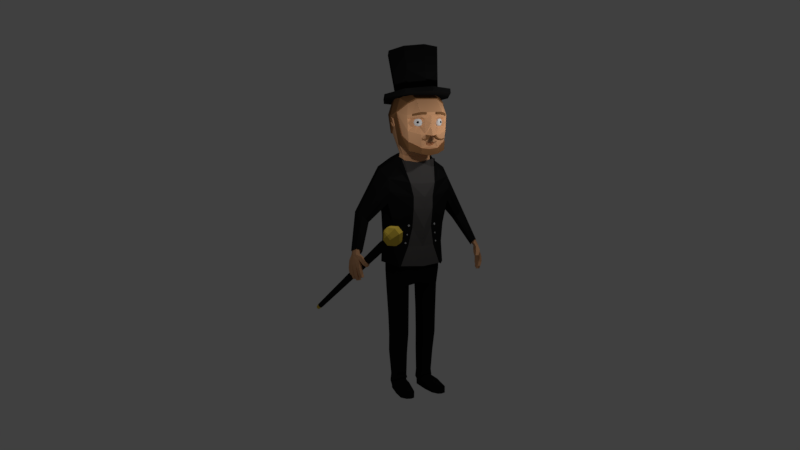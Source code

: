 # Source: Character.blend  (saved by Blender 2.78.0; exported with 4.5.12 LTS)
import bpy
from mathutils import Matrix  # noqa: F401  (used for matrix-valued properties, if any)

bpy.ops.wm.read_factory_settings(use_empty=True)
scene = bpy.context.scene
scene.name = 'Scene'

# ---- collections
col_collection_1 = bpy.data.collections.new('Collection 1'); scene.collection.children.link(col_collection_1)

# ---- materials (node trees are filled in below, after node groups)
mat_gold = bpy.data.materials.new('Gold')
mat_gold.alpha_threshold = 0.0
mat_gold.diffuse_color = (0.8, 0.5689, 0.07279, 1.0)
mat_gold.roughness = 0.5
mat_black = bpy.data.materials.new('Black')
mat_black.alpha_threshold = 0.0
mat_black.diffuse_color = (0.01002, 0.01002, 0.01002, 1.0)
mat_black.roughness = 0.5
mat_skin = bpy.data.materials.new('Skin')
mat_skin.alpha_threshold = 0.0
mat_skin.diffuse_color = (0.7874, 0.4142, 0.2117, 1.0)
mat_skin.roughness = 0.5
mat_skin.line_color = (0.0, 0.0, 0.0, 1.0)
mat_gray = bpy.data.materials.new('Gray')
mat_gray.alpha_threshold = 0.0
mat_gray.diffuse_color = (0.08714, 0.082, 0.07978, 1.0)
mat_gray.roughness = 0.5
mat_silver = bpy.data.materials.new('Silver')
mat_silver.alpha_threshold = 0.0
mat_silver.diffuse_color = (0.4969, 0.4969, 0.4969, 1.0)
mat_silver.roughness = 0.5
mat_hair = bpy.data.materials.new('Hair')
mat_hair.alpha_threshold = 0.0
mat_hair.diffuse_color = (0.2462, 0.1138, 0.04604, 1.0)
mat_hair.roughness = 0.5
mat_material = bpy.data.materials.new('Material')
mat_material.alpha_threshold = 0.0
mat_material.roughness = 0.5

# ---- material node trees
mat_material.use_nodes = True; mat_material.node_tree.nodes.clear()
_N = mat_material.node_tree.nodes; _L = mat_material.node_tree.links
n0 = _N.new('ShaderNodeOutputMaterial'); n0.name = 'Material Output'; n0.location = (300, 300)
n1 = _N.new('ShaderNodeBsdfDiffuse'); n1.name = 'Diffuse BSDF'; n1.location = (10, 300)
_L.new(n1.outputs[0], n0.inputs[0])
n0.is_active_output = True

# ---- world
world_world = bpy.data.worlds.new('World'); scene.world = world_world
world_world.color = (0.05088, 0.05088, 0.05088)
world_world.use_sun_shadow = False
world_world.sun_shadow_jitter_overblur = 0.0
world_world.cycles.sampling_method = 'MANUAL'

# ---- cameras
cam_camera = bpy.data.cameras.new('Camera')
cam_camera.clip_end = 100.0
cam_camera.lens = 35.0
cam_camera.sensor_width = 32.0
cam_camera.sensor_height = 18.0
cam_camera.ortho_scale = 7.314
cam_camera.dof.focus_distance = 0.0

# ---- lights
light_lamp_001 = bpy.data.lights.new('Lamp.001', 'POINT')
light_lamp_001.transmission_factor = 0.0
light_lamp_001.cutoff_distance = 30.0
light_lamp_001.energy = 100.0
light_lamp_001.shadow_buffer_clip_start = 1.001
light_lamp_001.shadow_soft_size = 0.1
light_lamp_001.shadow_maximum_resolution = 0.006
light_lamp_001.use_absolute_resolution = True
light_lamp = bpy.data.lights.new('Lamp', 'POINT')
light_lamp.transmission_factor = 0.0
light_lamp.cutoff_distance = 30.0
light_lamp.energy = 100.0
light_lamp.shadow_buffer_clip_start = 1.001
light_lamp.shadow_soft_size = 0.1
light_lamp.shadow_maximum_resolution = 0.006
light_lamp.use_absolute_resolution = True

# ---- meshes
me_cylinder_002 = bpy.data.meshes.new('Cylinder.002')
me_cylinder_002.from_pydata([(-8.346e-09, 0.58, -1.0), (0.0, 1.0, 1.0), (0.5023, 0.29, -1.0), (0.866, 0.5, 1.0), (0.5023, -0.29, -1.0), (0.866, -0.5, 1.0), (-5.905e-08, -0.58, -1.0), (-8.742e-08, -1.0, 1.0), (-0.5023, -0.29, -1.0), (-0.866, -0.5, 1.0), (-0.5023, 0.29, -1.0), (-0.866, 0.5, 1.0), (-1.44, -1.44, 1.27), (-1.44, -1.44, 1.231), (-1.44, 1.44, 1.27), (-1.44, 1.44, 1.231), (1.44, -1.44, 1.27), (1.44, -1.44, 1.231), (1.44, 1.44, 1.27), (1.44, 1.44, 1.231), (-1.727, 0.5082, 1.319), (-1.727, -0.5082, 1.319), (-1.463, -1.463, 1.258), (-1.463, -1.463, 1.244), (-1.727, -0.5082, 1.182), (-1.727, 0.5082, 1.182), (-1.463, 1.463, 1.244), (-1.463, 1.463, 1.258), (0.5082, 1.727, 1.319), (-0.5082, 1.727, 1.319), (-0.5082, 1.727, 1.182), (0.5082, 1.727, 1.182), (1.463, 1.463, 1.244), (1.463, 1.463, 1.258), (1.727, -0.5082, 1.319), (1.727, 0.5082, 1.319), (1.727, 0.5082, 1.182), (1.727, -0.5082, 1.182), (1.463, -1.463, 1.244), (1.463, -1.463, 1.258), (-0.5082, -1.727, 1.319), (0.5082, -1.727, 1.319), (0.5082, -1.727, 1.182), (-0.5082, -1.727, 1.182), (0.7008, 0.6282, 1.083), (0.7008, -0.6282, 1.083), (-0.7008, 0.6282, 1.083), (-0.7008, -0.6282, 1.083), (-0.7008, 0.6282, 1.418), (-0.7008, -0.6282, 1.418), (0.7008, 0.6282, 1.418), (0.7008, -0.6282, 1.418), (0.5322, -1.953, 1.285), (-0.5322, -1.953, 1.285), (0.5322, -1.953, 1.216), (-0.5322, -1.953, 1.216), (1.953, 0.5322, 1.285), (1.953, -0.5322, 1.285), (1.953, 0.5322, 1.216), (1.953, -0.5322, 1.216), (-0.5322, 1.953, 1.285), (0.5322, 1.953, 1.285), (-0.5322, 1.953, 1.216), (0.5322, 1.953, 1.216), (-1.953, -0.5322, 1.285), (-1.953, 0.5322, 1.285), (-1.953, -0.5322, 1.216), (-1.953, 0.5322, 1.216), (1.17e-06, 0.4301, -1.074), (0.3725, 0.2151, -1.074), (0.3725, -0.2151, -1.074), (1.132e-06, -0.4301, -1.074), (-0.3725, -0.2151, -1.074), (-0.3725, 0.2151, -1.074)], [], [(0, 1, 3, 2), (2, 3, 5, 4), (4, 5, 7, 6), (6, 7, 9, 8), (5, 3, 44, 45), (8, 9, 11, 10), (10, 11, 1, 0), (2, 4, 70, 69), (67, 26, 15, 25), (63, 32, 19, 31), (59, 38, 17, 37), (55, 23, 13, 43), (51, 41, 16, 34), (47, 43, 13, 24), (37, 17, 42, 45), (45, 42, 43, 47), (19, 36, 44, 31), (36, 37, 45, 44), (31, 44, 46, 30), (44, 3, 1), (30, 46, 25, 15), (46, 47, 24, 25), (21, 12, 40, 49), (49, 40, 41, 51), (14, 20, 48, 29), (20, 21, 49, 48), (29, 48, 50, 28), (48, 49, 51, 50), (28, 50, 35, 18), (50, 51, 34, 35), (40, 12, 22, 53), (53, 22, 23, 55), (16, 41, 52, 39), (41, 40, 53, 52), (39, 52, 54, 38), (52, 53, 55, 54), (38, 54, 42, 17), (54, 55, 43, 42), (34, 16, 39, 57), (57, 39, 38, 59), (18, 35, 56, 33), (35, 34, 57, 56), (33, 56, 58, 32), (56, 57, 59, 58), (32, 58, 36, 19), (58, 59, 37, 36), (28, 18, 33, 61), (61, 33, 32, 63), (14, 29, 60, 27), (29, 28, 61, 60), (27, 60, 62, 26), (60, 61, 63, 62), (26, 62, 30, 15), (62, 63, 31, 30), (20, 14, 27, 65), (65, 27, 26, 67), (12, 21, 64, 22), (21, 20, 65, 64), (22, 64, 66, 23), (64, 65, 67, 66), (23, 66, 24, 13), (66, 67, 25, 24), (5, 45, 7), (45, 47, 7), (7, 47, 9), (44, 1, 46), (1, 11, 46), (9, 47, 46, 11), (68, 69, 70, 71, 72, 73), (8, 10, 73, 72), (0, 2, 69, 68), (4, 6, 71, 70), (10, 0, 68, 73), (6, 8, 72, 71)])
me_cylinder_002.polygons.foreach_set('material_index', [1, 1, 1, 1, 1, 1, 1, 0, 0, 0, 0, 0, 0, 0, 0, 0, 0, 0, 0, 1, 0, 0, 0, 0, 0, 0, 0, 0, 0, 0, 0, 0, 0, 0, 0, 0, 0, 0, 0, 0, 0, 0, 0, 0, 0, 0, 0, 0, 0, 0, 0, 0, 0, 0, 0, 0, 0, 0, 0, 0, 0, 0, 1, 1, 1, 1, 1, 1, 0, 0, 0, 0, 0, 0])
me_cylinder_002.materials.append(mat_gold)
me_cylinder_002.materials.append(mat_black)
me_cylinder_002.use_remesh_preserve_volume = False
me_cylinder_002.use_remesh_preserve_attributes = False
me_cylinder_002.use_mirror_vertex_groups = False
me_cylinder_002.update()
me_cylinder = bpy.data.meshes.new('Cylinder')
me_cylinder.from_pydata([(0.0, 1.0, -1.0), (1.33e-09, 1.179, 1.0), (0.7071, 0.7071, -1.0), (0.8334, 0.8334, 1.0), (1.0, -4.371e-08, -1.0), (1.179, -5.285e-08, 1.0), (0.7071, -0.7071, -1.0), (0.8334, -0.8334, 1.0), (-8.742e-08, -1.0, -1.0), (-1.017e-07, -1.179, 1.0), (-0.7071, -0.7071, -1.0), (-0.8334, -0.8334, 1.0), (-1.0, 1.192e-08, -1.0), (-1.179, 1.272e-08, 1.0), (-0.7071, 0.7071, -1.0), (-0.8334, 0.8334, 1.0), (1.101e-08, 1.591, -0.9629), (1.125, 1.125, -0.9629), (1.591, -7.176e-08, -0.9629), (1.125, -1.125, -0.9629), (-1.281e-07, -1.591, -0.9629), (-1.125, -1.125, -0.9629), (-1.591, 1.677e-08, -0.9629), (-1.125, 1.125, -0.9629), (2.287e-08, 1.591, -1.163), (1.125, 1.125, -1.163), (1.591, -7.176e-08, -1.163), (1.125, -1.125, -1.163), (-1.162e-07, -1.591, -1.163), (-1.125, -1.125, -1.163), (-1.591, 1.677e-08, -1.163), (-1.125, 1.125, -1.163)], [], [(0, 1, 3, 2), (2, 3, 5, 4), (4, 5, 7, 6), (6, 7, 9, 8), (8, 9, 11, 10), (10, 11, 13, 12), (3, 1, 15, 13, 11, 9, 7, 5), (12, 13, 15, 14), (14, 15, 1, 0), (6, 8, 20, 19), (10, 12, 22, 21), (4, 6, 19, 18), (0, 2, 17, 16), (14, 0, 16, 23), (8, 10, 21, 20), (2, 4, 18, 17), (12, 14, 23, 22), (22, 23, 31, 30), (24, 25, 26, 27, 28, 29, 30, 31), (17, 18, 26, 25), (20, 21, 29, 28), (23, 16, 24, 31), (16, 17, 25, 24), (18, 19, 27, 26), (21, 22, 30, 29), (19, 20, 28, 27)])
me_cylinder.materials.append(mat_black)
me_cylinder.use_remesh_preserve_volume = False
me_cylinder.use_remesh_preserve_attributes = False
me_cylinder.use_mirror_vertex_groups = False
me_cylinder.update()
me_cube = bpy.data.meshes.new('Cube')
me_cube.from_pydata([(0.9433, 0.7805, 6.672), (0.8414, 0.7946, 8.561), (1.213, 0.3467, 6.552), (0.1292, 0.8274, 6.917), (0.9829, 0.8651, 7.467), (0.9829, 0.8956, 8.105), (-0.3954, 0.7387, 6.948), (-0.7116, 0.8956, 8.084), (0.9829, 0.4661, 8.741), (0.4356, 1.092, 8.216), (-0.02123, 1.143, 8.064), (0.4398, 0.921, 7.289), (-0.1422, 0.7721, 6.843), (-0.548, 0.5195, 6.977), (-0.9683, 0.5037, 8.226), (1.282, 0.425, 7.331), (1.348, 0.5083, 8.226), (0.2811, 0.5347, 6.647), (1.204, 0.0, 6.486), (0.9829, 0.0, 8.741), (-0.5646, 0.0, 6.977), (-1.053, 0.0, 8.226), (1.511, 0.0, 7.295), (1.348, 0.0, 8.226), (0.3599, 0.0, 6.649), (0.0415, 0.6452, 6.286), (-0.2776, 0.6449, 6.408), (-0.1384, 0.7108, 6.345), (-0.3749, 0.52, 6.425), (0.1668, 0.7578, 6.278), (-0.3748, 0.0, 6.426), (0.1636, 0.0, 6.129), (0.08015, 0.5222, 6.412), (0.1372, 0.0, 6.412), (-0.2547, 0.6226, 6.562), (-0.1343, 0.6798, 6.508), (0.02063, 0.6238, 6.458), (-0.3836, 0.0, 6.577), (-0.3836, 0.5153, 6.577), (0.6397, 0.5602, 5.313), (0.7147, 0.0, 5.289), (0.6909, 0.4406, 4.26), (0.8116, 0.0, 4.237), (0.2528, 1.075, 1.938), (-0.9542, 1.074, 2.073), (-0.3762, 1.348, 2.017), (-1.253, 0.5553, 2.15), (0.4405, 0.9105, 1.829), (-1.32, 0.0, 2.209), (0.7203, 0.0, 1.808), (0.7764, 0.0, 3.42), (0.5662, 0.4391, 3.441), (0.6752, 0.0, 2.648), (0.4806, 0.5914, 2.667), (0.6909, 0.4398, 4.761), (0.8252, 0.0, 4.737), (0.1656, 1.014, 1.975), (-0.8637, 1.014, 2.04), (-0.3708, 1.247, 2.018), (-1.118, 0.5711, 2.097), (0.423, 0.6004, 1.882), (-1.176, 0.0, 2.147), (0.5643, 0.0, 1.865), (0.1656, 1.014, 1.583), (-0.8637, 1.014, 1.605), (-0.3708, 1.247, 1.595), (-1.231, 0.5711, 1.629), (0.423, 0.6004, 1.561), (-1.227, 0.0, 1.643), (0.5222, 0.0, 1.556), (0.08748, 0.9576, 0.882), (-0.8315, 0.986, 0.8864), (-0.3687, 1.205, 0.8823), (-0.9841, 0.5636, 0.8931), (0.1873, 0.6157, 0.8851), (-1.032, 0.0, 0.9595), (0.3459, 0.0, 1.04), (-0.7338, 0.0, 1.054), (-0.2988, 0.0, 0.9299), (0.1363, 0.0, 1.048), (-0.7329, 0.317, 0.8921), (-0.3476, 0.1449, 0.8897), (0.03769, 0.3316, 0.8873), (-0.3854, 0.9662, -3.083), (-0.6757, 0.8288, -3.08), (-0.7715, 0.5638, -3.076), (-0.0313, 0.6119, -3.081), (-0.1008, 0.811, -3.083), (-0.0975, 0.3768, -3.08), (-0.6425, 0.3665, -3.076), (-0.37, 0.2777, -3.078), (-0.8476, 0.9998, 1.246), (-0.3698, 1.226, 1.239), (0.1265, 0.986, 1.232), (0.321, 0.5535, 1.224), (-1.164, 0.5674, 1.261), (0.4647, 0.0, 1.298), (-1.186, 0.0, 1.301), (-0.8186, 0.5514, -1.24), (0.05534, 0.3584, -1.245), (-0.3173, 0.2163, -1.243), (-0.6419, 0.3436, -1.241), (0.1142, 0.8834, -1.25), (-0.3351, 1.092, -1.249), (0.2491, 0.6046, -1.247), (-0.725, 0.9073, -1.246), (0.0462, 0.3458, -0.3539), (-0.6538, 0.3325, -0.3495), (-0.323, 1.139, -0.3585), (0.2248, 0.6093, -0.356), (-0.9114, 0.5565, -0.3487), (-0.3038, 0.1865, -0.3517), (0.09082, 0.9144, -0.3587), (-0.7433, 0.9402, -0.3547), (-0.9055, 0.5465, -2.101), (-0.3645, 0.2451, -2.104), (-0.02697, 0.8535, -2.11), (-0.8122, 0.8755, -2.107), (-0.06431, 0.3657, -2.106), (-0.6647, 0.3543, -2.102), (-0.381, 1.046, -2.11), (0.06557, 0.6002, -2.108), (-0.3855, 1.005, -3.348), (-0.7062, 0.8527, -3.411), (-0.8121, 0.5599, -3.478), (0.005722, 0.6131, -3.163), (-0.07109, 0.8331, -3.219), (-0.06742, 0.3534, -3.215), (-0.6696, 0.342, -3.407), (-0.3685, 0.2439, -3.342), (-0.3864, 0.9874, -3.404), (-0.6512, 0.8096, -3.396), (-0.7389, 0.5669, -3.451), (-0.061, 0.6109, -3.19), (-0.1247, 0.7933, -3.236), (-0.1076, 0.4454, -3.223), (-0.6208, 0.3862, -3.392), (-0.37, 0.253, -3.437), (-0.2756, 0.9355, -3.712), (-0.6512, 0.8096, -3.771), (-0.7389, 0.5669, -3.768), (-0.061, 0.6109, -3.761), (-0.1247, 0.7933, -3.76), (-0.1216, 0.3956, -3.757), (-0.6208, 0.3862, -3.767), (-0.2616, 0.3048, -3.707), (1.068, 0.7362, -3.398), (1.005, 0.9186, -3.472), (0.744, 1.061, -3.587), (1.022, 0.5706, -3.459), (0.7581, 0.4301, -3.615), (0.744, 1.061, -3.765), (1.005, 0.9186, -3.76), (1.068, 0.7362, -3.761), (1.022, 0.5706, -3.758), (0.7581, 0.4301, -3.761), (0.44, 0.8559, -3.76), (0.1934, 0.3675, -3.761), (0.1934, 0.3675, -3.493), (0.1794, 0.9981, -3.765), (0.5036, 0.6736, -3.248), (0.44, 0.8559, -3.294), (0.443, 0.4583, -3.757), (0.1794, 0.9981, -3.464), (0.5036, 0.6736, -3.761), (0.457, 0.508, -3.281), (-0.3399, 1.026, 6.177), (-0.6417, 0.8835, 6.314), (-0.8527, 0.6125, 6.257), (-0.8526, 0.0, 6.257), (0.1907, 0.8437, 5.934), (0.05022, 0.8839, 6.049), (-0.3856, 1.528, 5.844), (-0.9441, 1.317, 5.927), (-1.017, 0.5892, 6.054), (-1.108, 0.0, 6.058), (0.6643, 0.6201, 5.347), (0.2212, 1.375, 5.51), (-0.3856, 1.391, 4.251), (-0.9879, 1.317, 4.953), (-1.311, 0.5892, 5.118), (-1.391, 0.0, 5.188), (0.7171, 0.5005, 4.263), (0.2212, 1.4, 4.478), (0.7171, 0.4998, 4.778), (0.3429, 1.375, 4.994), (-1.122, 1.317, 5.469), (-1.214, 0.5892, 5.634), (-1.295, 0.0, 5.704), (-0.1505, 2.225, 3.825), (-0.3827, 1.432, 1.95), (-0.9784, 1.15, 2.008), (-1.286, 0.6147, 2.087), (-1.356, 0.0, 2.149), (0.4625, 0.971, 1.794), (0.2655, 1.151, 1.869), (-0.9256, 1.11, 3.171), (-1.285, 0.6076, 4.171), (0.5885, 0.4995, 3.418), (-1.356, 0.0, 4.233), (-0.3794, 1.369, 2.954), (0.2151, 1.111, 2.723), (-0.9845, 1.149, 4.025), (-1.182, 0.6195, 3.303), (0.5003, 0.652, 2.62), (-1.246, 0.0, 3.359), (-0.3819, 1.385, 3.786), (0.2739, 1.15, 3.531), (-0.2034, 2.082, 3.681), (0.3041, 2.589, 2.583), (-0.4672, 2.031, 3.606), (-0.729, 2.198, 3.83), (-0.01874, 2.696, 2.451), (0.07543, 2.943, 2.609), (-0.08862, 2.933, 2.569), (0.2195, 2.84, 2.701), (0.1895, 2.604, 2.45), (0.2896, 2.714, 2.662), (-0.09166, 2.822, 2.488), (-0.4672, 2.514, 4.008), (-0.71, 2.481, 4.091), (-0.2034, 2.375, 3.963), (-0.7874, 2.348, 3.968), (0.08113, 2.914, 2.602), (-0.05576, 2.906, 2.568), (0.2013, 2.828, 2.678), (0.1534, 2.639, 2.509), (0.002548, 2.708, 2.5), (0.1851, 2.619, 2.58), (0.2598, 2.723, 2.646), (-0.0583, 2.813, 2.5), (0.559, 0.5963, 3.597), (0.5763, 0.5501, 3.533), (0.5437, 0.6011, 3.494), (0.5301, 0.6369, 3.549), (0.5795, 0.6077, 3.594), (0.5968, 0.5615, 3.53), (0.5643, 0.6125, 3.491), (0.5506, 0.6483, 3.546), (0.5123, 0.6481, 3.195), (0.5256, 0.6196, 3.162), (0.5087, 0.6529, 3.125), (0.4952, 0.6818, 3.159), (0.5246, 0.6541, 3.195), (0.5379, 0.6256, 3.162), (0.521, 0.6589, 3.125), (0.5075, 0.6878, 3.158), (0.4729, 0.7022, 2.845), (0.4919, 0.6707, 2.802), (0.4656, 0.7115, 2.763), (0.4472, 0.7421, 2.807), (0.4872, 0.7112, 2.845), (0.5062, 0.6796, 2.802), (0.4799, 0.7204, 2.762), (0.4615, 0.7511, 2.806), (0.3654, 2.788, 2.099), (0.4183, 2.95, 2.098), (0.1895, 2.856, 2.054), (0.242, 3.017, 2.054), (0.4794, 2.74, 1.43), (0.5209, 2.867, 1.429), (0.3555, 2.78, 1.4), (0.3969, 2.908, 1.399), (0.2931, 2.825, 1.615), (0.245, 2.842, 1.836), (0.3007, 3.013, 1.836), (0.3488, 2.996, 1.615), (0.4116, 2.788, 1.877), (0.4596, 2.771, 1.656), (0.5153, 2.942, 1.655), (0.4673, 2.959, 1.876), (0.5025, 2.755, 2.158), (0.5556, 2.868, 2.161), (0.6687, 2.689, 1.578), (0.7056, 2.802, 1.578), (0.5632, 2.723, 1.533), (0.6001, 2.837, 1.532), (0.4938, 2.768, 1.716), (0.4364, 2.788, 1.908), (0.486, 2.94, 1.907), (0.5434, 2.92, 1.716), (0.5781, 2.742, 1.97), (0.6356, 2.722, 1.778), (0.6851, 2.874, 1.777), (0.6277, 2.894, 1.969), (0.02575, 2.899, 2.029), (0.07481, 3.05, 2.028), (0.2643, 2.821, 1.453), (0.3011, 2.934, 1.453), (0.1518, 2.857, 1.438), (0.1887, 2.97, 1.437), (0.1045, 2.895, 1.633), (0.07032, 2.907, 1.831), (0.1199, 3.059, 1.831), (0.1541, 3.047, 1.632), (0.2214, 2.857, 1.853), (0.2556, 2.845, 1.654), (0.3052, 2.997, 1.654), (0.271, 3.01, 1.852), (-0.09267, 2.927, 2.023), (-0.05249, 3.05, 2.022), (0.07014, 2.907, 1.592), (0.09697, 2.989, 1.592), (-0.01288, 2.934, 1.589), (0.01396, 3.016, 1.588), (-0.04105, 2.959, 1.733), (-0.05947, 2.966, 1.878), (-0.0234, 3.076, 1.877), (-0.004985, 3.07, 1.732), (0.05209, 2.929, 1.882), (0.07051, 2.923, 1.737), (0.1066, 3.033, 1.737), (0.08815, 3.04, 1.882), (0.3133, 2.789, 2.258), (0.3625, 2.94, 2.258), (0.1693, 2.855, 2.221), (0.2151, 2.996, 2.22), (0.4466, 2.757, 2.306), (0.4961, 2.858, 2.309), (0.03101, 2.887, 2.199), (0.07539, 3.023, 2.199), (-0.09548, 2.912, 2.188), (-0.0564, 3.032, 2.188), (0.5278, 2.676, 2.404), (0.5904, 2.768, 2.41), (0.7967, 2.5, 2.082), (0.8594, 2.601, 2.088), (0.7296, 2.547, 1.995), (0.7922, 2.648, 2.001), (0.6338, 2.624, 2.086), (0.5391, 2.677, 2.191), (0.6233, 2.813, 2.2), (0.7181, 2.76, 2.094), (0.6293, 2.614, 2.308), (0.7241, 2.561, 2.203), (0.8083, 2.697, 2.211), (0.7136, 2.75, 2.316), (0.1182, 2.79, 2.401), (0.1742, 2.956, 2.424), (0.2556, 2.746, 2.433), (0.3271, 2.888, 2.463), (-0.02678, 2.908, 2.371), (-0.01517, 2.957, 2.389), (0.3342, 2.728, 2.483), (0.3639, 2.778, 2.509), (0.05606, 2.739, 2.465), (0.1518, 2.935, 2.491), (0.2178, 2.703, 2.498), (0.2758, 2.88, 2.522), (-0.02305, 2.848, 2.455), (-0.00203, 2.935, 2.5), (0.2726, 2.71, 2.539), (0.3056, 2.791, 2.56), (1.348, 0.4191, 8.131), (0.9829, 0.8923, 8.036), (1.348, 0.0, 8.136), (1.348, 0.2197, 8.226), (1.348, 0.2197, 8.134), (1.125, 0.7429, 8.072), (1.126, 0.7443, 8.152), (1.17, 0.762, 8.152), (1.393, 0.526, 8.226), (1.393, 0.526, 8.13), (1.17, 0.7606, 8.072), (1.393, 0.2374, 8.226), (1.393, 0.2374, 8.133), (1.348, 0.2389, 7.331), (1.33, 0.0, 7.222), (1.348, 0.0, 7.639), (1.335, 0.122, 7.254), (1.481, 0.1044, 7.302), (1.514, 0.4735, 7.19), (1.504, 0.502, 7.172), (1.542, 0.5057, 7.168), (1.392, 0.1726, 7.156), (1.446, 0.2514, 7.112), (1.486, 0.3655, 7.096), (1.558, 0.358, 7.104), (1.54, 0.2407, 7.14), (1.518, 0.1576, 7.196), (1.489, 0.3575, 7.162), (1.442, 0.2899, 7.192), (1.393, 0.2526, 7.247), (1.497, 0.4435, 7.12), (1.553, 0.441, 7.12), (1.505, 0.4202, 7.164), (1.166, 0.3479, 7.939), (1.367, 0.0, 8.01), (0.9829, 0.8857, 7.897), (1.094, 0.374, 7.726), (1.356, 0.0, 7.798), (0.9935, 0.864, 7.723), (1.151, 0.6223, 7.389), (1.227, 0.6027, 8.099), (1.027, 0.5655, 7.932), (1.012, 0.5809, 7.718), (1.088, 0.5605, 6.621), (0.9622, 0.3055, 7.702), (1.001, 0.2718, 7.932), (0.8765, 0.4864, 7.702), (0.8765, 0.4864, 7.932), (1.207, 0.3874, 7.702), (1.207, 0.3874, 7.932), (1.091, 0.602, 7.702), (1.091, 0.602, 7.932), (0.9271, 0.3676, 7.677), (1.002, 0.2366, 7.817), (0.9769, 0.3909, 7.958), (0.87, 0.5002, 7.817), (0.9708, 0.5683, 7.677), (0.9708, 0.5683, 7.958), (1.102, 0.6391, 7.817), (1.173, 0.5076, 7.677), (1.173, 0.5076, 7.958), (1.244, 0.3762, 7.817), (1.112, 0.3055, 7.677), (1.112, 0.3055, 7.958), (1.042, 0.4369, 8.016), (1.042, 0.4369, 7.618), (1.142, 0.251, 7.817), (1.227, 0.537, 7.817), (0.9415, 0.6227, 7.817), (1.211, 0.5282, 7.775), (1.178, 0.5769, 7.817), (1.234, 0.4736, 7.817), (1.208, 0.5266, 7.867), (1.179, 0.55, 7.868), (1.213, 0.4995, 7.774), (1.215, 0.4915, 7.868), (1.194, 0.545, 7.775), (1.293, 0.0, 7.01), (1.268, 0.0, 6.859), (1.267, 0.1942, 7.006), (1.255, 0.1529, 6.903), (1.22, 0.0, 7.022), (1.194, 0.0, 6.872), (1.194, 0.1847, 7.018), (1.182, 0.1433, 6.916), (1.109, 0.5811, 6.914), (1.233, 0.3699, 6.783), (1.236, 0.0, 6.741), (0.9563, 0.8082, 7.028), (1.137, 0.5825, 6.614), (1.261, 0.3687, 6.545), (1.282, 0.3919, 6.776), (1.252, 0.0, 6.479), (1.285, 0.0, 6.734), (0.9679, 0.8096, 6.662), (1.158, 0.6031, 6.907), (0.9809, 0.8374, 7.019), (0.5673, 0.9124, 7.275), (-0.5465, 0.8266, 7.352), (0.1256, 0.8637, 6.906), (0.5636, 0.9487, 7.264), (-0.03932, 1.176, 8.047), (0.4314, 1.125, 8.232), (-0.7325, 0.9315, 8.094), (-0.5906, 0.8238, 8.604), (-0.1304, 0.9248, 8.784), (-0.7325, 0.4952, 8.784), (0.8315, 0.8238, 8.604), (0.973, 0.4953, 8.784), (0.3714, 0.9248, 8.784), (-0.7356, 0.0, 8.784), (-0.7571, 0.0, 7.198), (-0.9893, 0.5396, 8.235), (-1.073, 0.0, 8.235), (0.4664, 0.5375, 8.996), (-0.2255, 0.5375, 8.996), (0.973, 0.0, 8.784), (0.4664, 0.0, 8.996), (-0.2255, 0.0, 8.996), (0.09159, 1.038, 7.951), (0.09158, 1.077, 7.953), (-0.1373, 0.9624, 7.649), (-0.7097, 0.5125, 7.267), (-0.6044, 0.8691, 7.329), (-0.1952, 1.031, 7.625), (-0.7676, 0.555, 7.243), (-0.815, 0.0, 7.174), (-0.3442, 0.7049, 6.489), (-0.4737, 0.5379, 6.513), (0.08065, 0.7118, 6.316), (-0.1575, 0.7917, 6.406), (-0.4722, 0.0, 6.514), (0.1033, 0.6173, 6.253), (0.111, 0.5858, 6.224), (0.2331, 0.7723, 6.278), (1.17, 0.5922, 8.02), (0.9829, 0.8896, 7.978), (1.359, 0.0, 8.064), (1.287, 0.3951, 8.035), (1.289, 0.2418, 7.961), (1.251, 0.2386, 7.752), (-0.1449, 0.9877, 7.756), (-0.008099, 0.9612, 7.602), (0.1003, 0.9833, 7.658), (-0.1625, 1.046, 8.004), (-0.02378, 1.067, 8.064), (0.09048, 1.046, 7.951), (-0.12, 1.071, 7.749), (-0.006096, 1.049, 7.621), (0.06449, 1.065, 7.657), (-0.1355, 1.123, 7.967), (-0.03518, 1.138, 8.01), (0.05568, 1.12, 7.921), (-0.1497, 1.067, 7.738), (-0.01288, 1.04, 7.583), (0.09555, 1.062, 7.639), (-0.1673, 1.102, 7.985), (-0.02857, 1.146, 8.046), (0.0857, 1.125, 7.933), (-0.1165, 1.014, 7.762), (-0.002655, 0.9924, 7.634), (0.06793, 1.008, 7.67), (-0.132, 1.066, 7.98), (-0.03174, 1.081, 8.023), (0.05912, 1.063, 7.934)], [], [(5, 354, 489, 388, 391, 4, 11, 9), (9, 11, 496, 499, 498), (4, 441, 450, 11), (13, 475, 451, 6), (20, 464, 475, 13), (7, 14, 465, 456), (438, 439, 444, 448), (4, 391, 395, 392), (5, 1, 8, 16, 359), (8, 1, 460, 461), (1, 9, 455, 460), (454, 477, 476, 456), (0, 396, 2, 17, 3), (2, 18, 24, 17), (19, 8, 461, 469), (14, 21, 466, 465), (10, 7, 456, 454), (16, 8, 19, 23, 356), (15, 389, 493, 390, 368, 366), (396, 0, 447, 442), (11, 450, 3, 12), (32, 33, 31, 486, 485), (34, 35, 27, 26), (35, 36, 25, 27), (37, 38, 28, 30), (36, 32, 485, 25), (38, 34, 26, 28), (13, 6, 34, 38), (3, 17, 32, 36), (20, 13, 38, 37), (12, 3, 36, 35), (6, 12, 35, 34), (17, 24, 33, 32), (29, 486, 31, 40, 39), (54, 55, 42, 41), (53, 52, 49, 47), (41, 42, 50, 51), (51, 50, 52, 53), (39, 40, 55, 54), (41, 51, 198, 182), (54, 41, 182, 184), (43, 45, 190, 195), (53, 47, 194, 204), (47, 43, 195, 194), (51, 53, 204, 198), (46, 48, 193, 192), (44, 46, 192, 191), (45, 44, 191, 190), (39, 54, 184, 176), (47, 49, 62, 60), (48, 46, 59, 61), (44, 45, 58, 57), (45, 43, 56, 58), (43, 47, 60, 56), (46, 44, 57, 59), (61, 59, 66, 68), (57, 58, 65, 64), (58, 56, 63, 65), (56, 60, 67, 63), (59, 57, 64, 66), (60, 62, 69, 67), (91, 92, 72, 71), (92, 93, 70, 72), (93, 94, 74, 70), (95, 91, 71, 73), (94, 96, 76, 74), (97, 95, 73, 75), (82, 74, 76, 79), (73, 80, 77, 75), (80, 81, 78, 77), (81, 82, 79, 78), (121, 118, 88, 86), (120, 116, 87, 83), (119, 114, 85, 89), (118, 115, 90, 88), (116, 121, 86, 87), (114, 117, 84, 85), (115, 119, 89, 90), (117, 120, 83, 84), (68, 66, 95, 97), (67, 69, 96, 94), (66, 64, 91, 95), (63, 67, 94, 93), (65, 63, 93, 92), (64, 65, 92, 91), (113, 108, 103, 105), (111, 107, 101, 100), (110, 113, 105, 98), (112, 109, 104, 102), (106, 111, 100, 99), (107, 110, 98, 101), (108, 112, 102, 103), (109, 106, 99, 104), (74, 82, 106, 109), (72, 70, 112, 108), (80, 73, 110, 107), (82, 81, 111, 106), (70, 74, 109, 112), (73, 71, 113, 110), (81, 80, 107, 111), (71, 72, 108, 113), (105, 103, 120, 117), (100, 101, 119, 115), (98, 105, 117, 114), (102, 104, 121, 116), (99, 100, 115, 118), (101, 98, 114, 119), (103, 102, 116, 120), (104, 99, 118, 121), (90, 88, 127, 129), (85, 89, 128, 124), (87, 83, 122, 126), (85, 84, 123, 124), (90, 89, 128, 129), (88, 86, 125, 127), (87, 86, 125, 126), (84, 83, 122, 123), (123, 122, 130, 131), (126, 125, 133, 134), (125, 127, 135, 133), (129, 128, 136, 137), (136, 132, 140, 144), (162, 157, 155, 154), (131, 130, 138, 139), (161, 160, 146, 147), (129, 127, 135, 137), (128, 124, 132, 136), (126, 122, 130, 134), (124, 123, 131, 132), (141, 143, 142), (142, 138, 145, 143), (138, 145, 144, 139), (139, 144, 140), (159, 156, 152, 151), (132, 131, 139, 140), (137, 136, 144, 145), (157, 158, 150, 155), (150, 149, 154, 155), (147, 146, 153, 152), (147, 148, 151, 152), (146, 149, 154, 153), (161, 163, 148, 147), (162, 164, 153, 154), (158, 165, 149, 150), (160, 165, 149, 146), (164, 156, 152, 153), (163, 159, 151, 148), (130, 138, 159, 163), (141, 142, 156, 164), (133, 135, 165, 160), (137, 135, 165, 158), (143, 141, 164, 162), (134, 130, 163, 161), (145, 137, 158, 157), (138, 142, 156, 159), (134, 133, 160, 161), (143, 145, 157, 162), (166, 171, 177, 172), (171, 170, 176, 177), (168, 167, 173, 174), (169, 168, 174, 175), (167, 166, 172, 173), (185, 184, 182, 183), (187, 186, 179, 180), (188, 187, 180, 181), (221, 189, 217, 215), (220, 219, 213, 214), (203, 196, 191, 192), (205, 203, 192, 193), (196, 200, 190, 191), (200, 201, 195, 190), (201, 204, 194, 195), (183, 182, 198, 232, 231, 234, 207), (178, 183, 207, 206), (179, 178, 206, 202), (181, 180, 197, 199), (180, 179, 202, 197), (207, 242, 241, 240, 198, 204, 248, 247, 250, 201), (206, 207, 201, 200), (202, 206, 200, 196), (199, 197, 203, 205), (197, 202, 196, 203), (189, 208, 209, 217), (210, 211, 212, 216), (175, 174, 187, 188), (174, 173, 186, 187), (177, 176, 184, 185), (208, 210, 216, 209), (219, 221, 215, 213), (222, 220, 214, 218), (211, 222, 218, 212), (179, 186, 222, 211), (186, 173, 220, 222), (172, 177, 221, 219), (183, 178, 210, 208), (178, 179, 211, 210), (185, 183, 208, 189), (173, 172, 219, 220), (177, 185, 189, 221), (212, 218, 230, 227), (209, 216, 226, 228), (213, 215, 225, 223), (217, 209, 228, 229), (215, 217, 229, 225), (216, 212, 227, 226), (214, 213, 223, 224), (218, 214, 224, 230), (236, 237, 238, 235), (207, 234, 233, 232, 198), (233, 234, 238, 237), (231, 232, 236, 235), (234, 231, 235, 238), (232, 233, 237, 236), (246, 243, 244, 245), (198, 240, 239, 242, 207), (241, 242, 246, 245), (239, 240, 244, 243), (242, 239, 243, 246), (240, 241, 245, 244), (252, 253, 254, 251), (201, 250, 249, 248, 204), (250, 247, 251, 254), (248, 249, 253, 252), (249, 250, 254, 253), (247, 248, 252, 251), (263, 266, 262, 261), (261, 262, 260, 259), (267, 270, 256, 255), (263, 261, 259, 268), (265, 258, 256, 270), (262, 266, 269, 260), (266, 265, 270, 269), (257, 264, 267, 255), (264, 263, 268, 267), (259, 260, 269, 268), (268, 269, 270, 267), (257, 258, 265, 264), (264, 265, 266, 263), (277, 280, 276, 275), (275, 276, 274, 273), (281, 284, 272, 271), (277, 275, 273, 282), (279, 256, 272, 284), (276, 280, 283, 274), (280, 279, 284, 283), (255, 278, 281, 271), (278, 277, 282, 281), (273, 274, 283, 282), (282, 283, 284, 281), (255, 256, 279, 278), (278, 279, 280, 277), (291, 294, 290, 289), (289, 290, 288, 287), (295, 298, 258, 257), (291, 289, 287, 296), (293, 286, 258, 298), (290, 294, 297, 288), (294, 293, 298, 297), (285, 292, 295, 257), (292, 291, 296, 295), (287, 288, 297, 296), (296, 297, 298, 295), (285, 286, 293, 292), (292, 293, 294, 291), (305, 308, 304, 303), (303, 304, 302, 301), (309, 312, 286, 285), (305, 303, 301, 310), (307, 300, 286, 312), (304, 308, 311, 302), (308, 307, 312, 311), (299, 306, 309, 285), (306, 305, 310, 309), (301, 302, 311, 310), (310, 311, 312, 309), (299, 300, 307, 306), (306, 307, 308, 305), (299, 285, 319, 321), (271, 272, 318, 317), (256, 258, 316, 314), (286, 300, 322, 320), (257, 255, 313, 315), (255, 271, 317, 313), (285, 257, 315, 319), (300, 299, 321, 322), (258, 286, 320, 316), (272, 256, 314, 318), (329, 332, 328, 327), (327, 328, 326, 325), (333, 336, 324, 323), (329, 327, 325, 334), (331, 318, 324, 336), (328, 332, 335, 326), (332, 331, 336, 335), (317, 330, 333, 323), (330, 329, 334, 333), (325, 326, 335, 334), (334, 335, 336, 333), (317, 318, 331, 330), (330, 331, 332, 329), (321, 319, 337, 341), (322, 321, 341, 342), (323, 324, 344, 343), (316, 320, 338), (315, 313, 337), (320, 322, 342, 338), (324, 318, 340, 344), (313, 317, 339, 337), (314, 316, 338), (318, 314, 338, 340), (319, 315, 337), (317, 323, 343, 339), (337, 339, 347, 345), (344, 340, 348, 352), (340, 338, 346, 348), (341, 337, 345, 349), (342, 341, 349, 350), (338, 342, 350, 346), (339, 343, 351, 347), (343, 344, 352, 351), (226, 227, 345, 347), (227, 230, 349, 345), (230, 224, 350, 349), (224, 223, 346, 350), (223, 225, 348, 346), (225, 229, 352, 348), (229, 228, 351, 352), (228, 226, 347, 351), (16, 356, 364, 361), (355, 357, 356, 23), (356, 357, 365, 364), (362, 363, 360, 361), (359, 358, 354, 5), (364, 365, 362, 361), (353, 393, 358, 363, 362), (358, 359, 360, 363), (357, 353, 362, 365), (359, 16, 361, 360), (366, 368, 22, 370), (367, 369, 370, 22), (373, 372, 371), (384, 383, 372, 373), (385, 384, 373, 371), (383, 385, 371, 372), (369, 366, 382, 374), (374, 382, 381, 375), (375, 381, 380, 376), (366, 370, 379, 382), (382, 379, 378, 381), (381, 378, 377, 380), (370, 369, 374, 379), (379, 374, 375, 378), (378, 375, 376, 377), (376, 380, 385, 383), (380, 377, 384, 385), (377, 376, 383, 384), (386, 394, 488, 491), (387, 492, 386, 491, 490), (390, 493, 492, 387), (393, 488, 489, 354, 358), (439, 440, 446, 444), (392, 395, 389, 15), (394, 395, 391, 388), (421, 410, 404, 411), (420, 425, 428, 424), (419, 416, 398, 406), (418, 412, 401, 415), (417, 407, 398, 416), (413, 417, 416, 402), (404, 410, 417, 413), (410, 400, 407, 417), (405, 418, 415, 397), (399, 409, 418, 405), (409, 403, 412, 418), (415, 419, 406, 397), (401, 414, 419, 415), (414, 402, 416, 419), (412, 422, 427, 424, 414, 401), (403, 411, 423, 429, 422, 412), (411, 404, 413, 425, 426, 423), (409, 421, 411, 403), (399, 408, 421, 409), (408, 400, 410, 421), (394, 386, 398, 407, 400), (395, 394, 400, 408, 399), (389, 395, 399, 405, 397), (386, 389, 397, 406, 398), (423, 426, 425, 420), (424, 427, 422, 420), (424, 428, 425, 413, 402, 414), (422, 429, 423, 420), (435, 437, 436, 434), (433, 432, 436, 437), (431, 433, 437, 435), (432, 430, 434, 436), (447, 449, 448, 442), (440, 439, 15, 366, 369, 367, 430, 432, 433, 431), (439, 438, 392, 15), (438, 441, 4, 392), (443, 444, 446, 445), (442, 448, 444, 443), (18, 2, 443, 445), (0, 441, 449, 447), (2, 396, 442, 443), (441, 438, 448, 449), (453, 449, 447, 452), (10, 9, 455, 454), (0, 3, 452, 447), (453, 452, 473, 454, 455), (450, 441, 449, 453), (3, 450, 9, 10, 472), (450, 453, 455, 9), (452, 3, 472, 473), (9, 1, 5), (465, 459, 457, 456), (458, 454, 456, 457), (460, 455, 462), (462, 455, 454, 458), (466, 463, 459, 465), (460, 462, 467, 461), (462, 458, 468, 467), (458, 457, 459, 468), (468, 459, 463, 471), (467, 468, 471, 470), (461, 467, 470, 469), (451, 475, 478, 476), (473, 472, 10, 454), (451, 474, 12, 6), (10, 497, 494, 474, 477, 454), (478, 479, 466, 465), (476, 478, 465, 456), (474, 451, 476, 477), (475, 464, 479, 478), (482, 29, 170, 171), (480, 483, 166, 167), (483, 482, 171, 166), (481, 480, 167, 168), (484, 481, 168, 169), (487, 29, 39, 176), (170, 29, 487), (176, 170, 487), (490, 491, 353, 357, 355), (489, 488, 394, 388), (491, 488, 393, 353), (492, 493, 389, 386), (494, 495, 496, 11, 12, 474), (498, 497, 10, 9), (501, 500, 512, 513), (499, 496, 508, 511), (494, 497, 509, 506), (496, 495, 507, 508), (498, 499, 511, 510), (497, 498, 510, 509), (495, 494, 506, 507), (500, 501, 507, 506), (501, 502, 508, 507), (503, 500, 506, 509), (504, 503, 509, 510), (505, 504, 510, 511), (502, 505, 511, 508), (516, 517, 514, 513, 512, 515), (505, 502, 514, 517), (503, 504, 516, 515), (502, 501, 513, 514), (504, 505, 517, 516), (500, 503, 515, 512), (29, 482, 25, 486), (27, 25, 482, 483), (26, 27, 483, 480), (28, 26, 480, 481), (30, 28, 481, 484)])
me_cube.polygons.foreach_set('material_index', [0, 0, 0, 0, 0, 4, 4, 0, 0, 4, 4, 4, 0, 0, 4, 4, 4, 0, 0, 4, 0, 0, 0, 0, 0, 0, 0, 0, 0, 0, 0, 0, 0, 1, 1, 1, 1, 1, 1, 2, 2, 2, 2, 2, 2, 2, 2, 2, 2, 2, 2, 2, 2, 2, 2, 2, 2, 2, 2, 2, 2, 2, 2, 2, 2, 2, 2, 2, 2, 2, 2, 2, 2, 2, 2, 2, 2, 2, 2, 2, 2, 2, 2, 2, 2, 2, 2, 2, 2, 2, 2, 2, 2, 2, 2, 2, 2, 2, 2, 2, 2, 2, 2, 2, 2, 2, 2, 2, 2, 2, 2, 2, 2, 2, 2, 2, 2, 2, 2, 2, 2, 2, 2, 2, 2, 2, 2, 2, 2, 2, 2, 2, 2, 2, 2, 2, 2, 2, 2, 2, 2, 2, 2, 2, 2, 2, 2, 2, 2, 2, 2, 2, 2, 2, 2, 2, 2, 2, 2, 2, 2, 2, 2, 2, 2, 2, 2, 2, 2, 2, 2, 2, 2, 2, 2, 2, 2, 2, 2, 2, 2, 2, 2, 2, 2, 2, 2, 2, 2, 2, 2, 2, 2, 2, 2, 2, 2, 2, 2, 2, 2, 2, 2, 2, 2, 2, 2, 3, 2, 3, 3, 3, 3, 3, 2, 3, 3, 3, 3, 3, 2, 3, 3, 3, 3, 0, 0, 0, 0, 0, 0, 0, 0, 0, 0, 0, 0, 0, 0, 0, 0, 0, 0, 0, 0, 0, 0, 0, 0, 0, 0, 0, 0, 0, 0, 0, 0, 0, 0, 0, 0, 0, 0, 0, 0, 0, 0, 0, 0, 0, 0, 0, 0, 0, 0, 0, 0, 0, 0, 0, 0, 0, 0, 0, 0, 0, 0, 0, 0, 0, 0, 0, 0, 0, 0, 0, 0, 0, 0, 0, 0, 0, 0, 0, 0, 0, 0, 0, 0, 0, 0, 0, 0, 0, 0, 0, 0, 0, 0, 0, 0, 0, 0, 0, 0, 0, 0, 0, 4, 0, 4, 4, 0, 4, 4, 4, 4, 4, 0, 0, 4, 4, 4, 4, 4, 4, 4, 4, 4, 4, 4, 4, 4, 4, 4, 4, 0, 0, 0, 0, 4, 0, 0, 5, 2, 5, 5, 5, 5, 5, 5, 5, 5, 5, 5, 5, 5, 5, 5, 5, 5, 5, 5, 0, 0, 0, 0, 2, 2, 5, 2, 0, 0, 0, 0, 4, 0, 0, 0, 4, 4, 4, 0, 4, 4, 4, 0, 0, 4, 4, 0, 4, 0, 0, 4, 4, 4, 4, 4, 4, 4, 4, 4, 4, 4, 4, 0, 0, 4, 4, 4, 4, 4, 2, 2, 2, 2, 2, 2, 2, 2, 0, 0, 0, 0, 0, 0, 0, 0, 4, 0, 0, 0, 0, 0, 0, 0, 0, 0, 0, 0, 0, 0, 0, 0, 0, 2, 2, 2, 2, 2])
me_cube.materials.append(mat_skin)
me_cube.materials.append(mat_gray)
me_cube.materials.append(mat_black)
me_cube.materials.append(mat_silver)
me_cube.materials.append(mat_hair)
me_cube.materials.append(mat_material)
me_cube.use_remesh_preserve_volume = False
me_cube.use_remesh_preserve_attributes = False
me_cube.use_mirror_vertex_groups = False
me_cube.update()

# ---- objects
ob_cylinder_001 = bpy.data.objects.new('Cylinder.001', me_cylinder_002)
ob_lamp_001 = bpy.data.objects.new('Lamp.001', light_lamp_001)
ob_cylinder = bpy.data.objects.new('Cylinder', me_cylinder)
ob_cube = bpy.data.objects.new('Cube', me_cube)
ob_lamp = bpy.data.objects.new('Lamp', light_lamp)
ob_camera = bpy.data.objects.new('Camera', cam_camera)

# ---- transforms, parenting, visibility, modifiers, constraints
ob_cylinder_001.location = (-0.2959, -2.866, 6.173)
ob_cylinder_001.rotation_euler = (0.3282, 0.8495, 0.7688)
ob_cylinder_001.scale = (0.2025, 0.2025, 2.524)
ob_cylinder_001.lineart.crease_threshold = 0.0
ob_lamp_001.location = (3.357, -2.456, 12.58)
ob_lamp_001.rotation_euler = (0.6503, 0.05522, 1.866)
ob_lamp_001.lock_rotations_4d = False
ob_lamp_001.empty_display_type = 'ARROWS'
ob_lamp_001.color = (0.0, 0.0, 0.0, 0.0)
ob_lamp_001.lineart.crease_threshold = 0.0
ob_cylinder.location = (-0.1992, 0.02764, 14.54)
ob_cylinder.rotation_euler = (0.0, -0.2186, 0.0)
ob_cylinder.scale = (0.9244, 0.9244, 0.9244)
ob_cylinder.lineart.crease_threshold = 0.0
ob_cube.location = (0.0, 0.0, 4.726)
ob_cube.lock_rotations_4d = False
ob_cube.empty_display_type = 'ARROWS'
ob_cube.lineart.crease_threshold = 0.0
_m = ob_cube.modifiers.new('Mirror', 'MIRROR')
_m.use_axis = (False, True, False)
_m.use_clip = True
ob_lamp.location = (2.874, 1.825, 12.72)
ob_lamp.rotation_euler = (0.6503, 0.05522, 1.866)
ob_lamp.lock_rotations_4d = False
ob_lamp.empty_display_type = 'ARROWS'
ob_lamp.color = (0.0, 0.0, 0.0, 0.0)
ob_lamp.lineart.crease_threshold = 0.0
ob_camera.location = (32.69, -16.72, 13.61)
ob_camera.rotation_euler = (1.424, -3.278e-06, 1.116)
ob_camera.lock_rotations_4d = False
ob_camera.empty_display_type = 'ARROWS'
ob_camera.color = (0.0, 0.0, 0.0, 0.0)
ob_camera.display_type = 'WIRE'
ob_camera.lineart.crease_threshold = 0.0

# ---- collection membership
col_collection_1.objects.link(ob_cylinder_001)
col_collection_1.objects.link(ob_lamp_001)
col_collection_1.objects.link(ob_cylinder)
col_collection_1.objects.link(ob_cube)
col_collection_1.objects.link(ob_lamp)
col_collection_1.objects.link(ob_camera)

# ---- scene / render settings (as saved in the file)
scene.camera = ob_camera
scene.frame_start = 1; scene.frame_end = 250; scene.frame_set(1)
scene.render.engine = 'CYCLES'
scene.render.dither_intensity = 0.0
scene.cycles.use_denoising = False
scene.cycles.samples = 200
scene.cycles.sampling_pattern = 'TABULATED_SOBOL'
scene.cycles.light_sampling_threshold = 0.0
scene.cycles.use_adaptive_sampling = False
scene.cycles.use_light_tree = False
scene.cycles.blur_glossy = 0.0
scene.cycles.sample_clamp_indirect = 0.0
scene.view_settings.view_transform = 'Standard'
bpy.context.view_layer.update()
